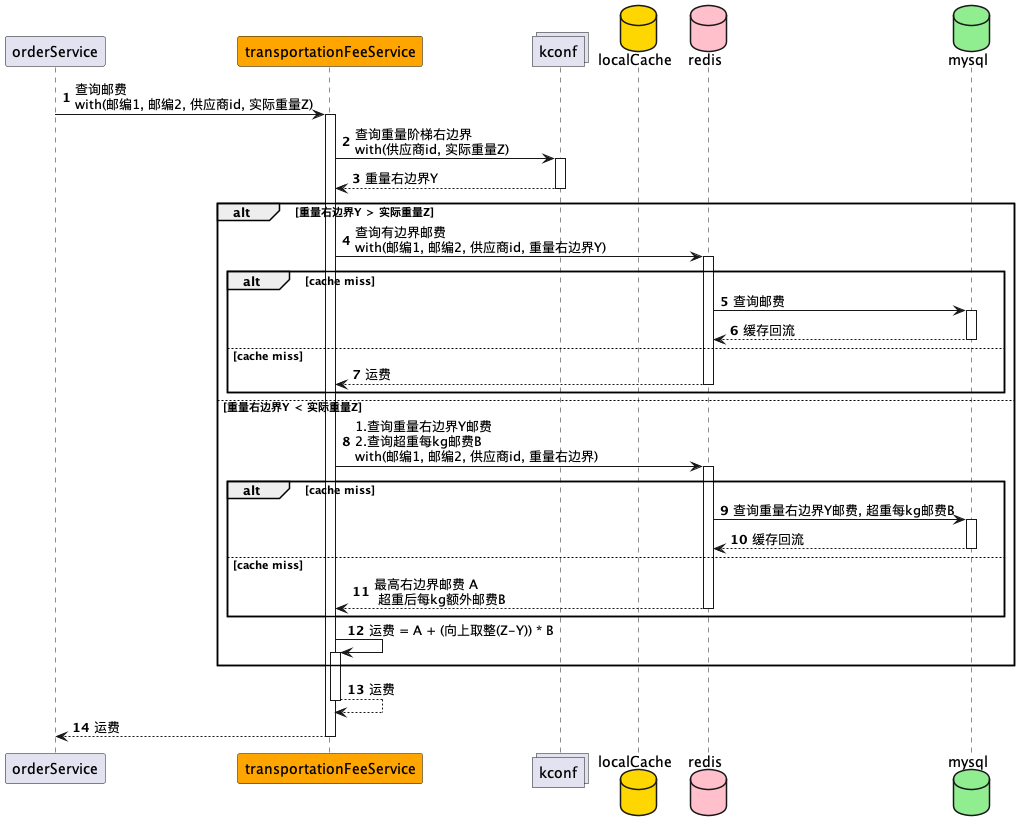

The diagram above was rendered by PlantUML. Its source (embedded in the PNG):
@startuml
'https://plantuml.com/sequence-diagram
'查询提供地址查询运费价格
participant orderService
participant transportationFeeService #orange

collections kconf

database localCache #gold
database redis #pink
database mysql #lightgreen

autonumber
autoactivate on
orderService -> transportationFeeService: 查询邮费 \nwith(邮编1, 邮编2, 供应商id, 实际重量Z)
transportationFeeService -> kconf: 查询重量阶梯右边界 \nwith(供应商id, 实际重量Z)
return 重量右边界Y
alt 重量右边界Y > 实际重量Z
    transportationFeeService->redis: 查询有边界邮费 \nwith(邮编1, 邮编2, 供应商id, 重量右边界Y)
    alt cache miss
        redis -> mysql: 查询邮费
        return 缓存回流
    else cache miss
        return 运费
    end
else 重量右边界Y < 实际重量Z
    transportationFeeService-> redis: 1.查询重量右边界Y邮费 \n2.查询超重每kg邮费B\nwith(邮编1, 邮编2, 供应商id, 重量右边界)
    alt cache miss
        redis -> mysql: 查询重量右边界Y邮费, 超重每kg邮费B
        return 缓存回流
    else cache miss
        return 最高右边界邮费 A \n 超重后每kg额外邮费B
    end
    transportationFeeService -> transportationFeeService:运费 = A + (向上取整(Z-Y)) * B
end
return 运费
return 运费

@enduml